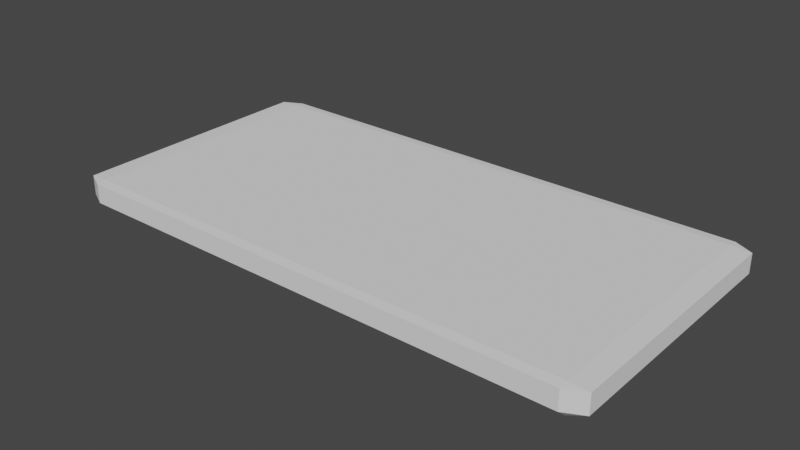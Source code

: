 # Source: Smartphone.blend  (saved by Blender 2.92.15; exported with 4.5.12 LTS)
import bpy
from mathutils import Matrix  # noqa: F401  (used for matrix-valued properties, if any)

bpy.ops.wm.read_factory_settings(use_empty=True)
scene = bpy.context.scene
scene.name = 'Scene'

# ---- collections
col_collection = bpy.data.collections.new('Collection'); scene.collection.children.link(col_collection)

# ---- world
world_world = bpy.data.worlds.new('World'); scene.world = world_world
world_world.use_nodes = True; world_world.node_tree.nodes.clear()
_N = world_world.node_tree.nodes; _L = world_world.node_tree.links
n0 = _N.new('ShaderNodeOutputWorld'); n0.name = 'World Output'; n0.location = (300, 300)
n1 = _N.new('ShaderNodeBackground'); n1.name = 'Background'; n1.location = (10, 300)
n1.inputs[0].default_value = (0.05088, 0.05088, 0.05088, 1.0)
_L.new(n1.outputs[0], n0.inputs[0])
n0.is_active_output = True
world_world.color = (0.05088, 0.05088, 0.05088)
world_world.use_sun_shadow = False
world_world.sun_shadow_jitter_overblur = 0.0

# ---- meshes
me_cube_001 = bpy.data.meshes.new('Cube.001')
me_cube_001.from_pydata([(-0.7054, -0.3534, -0.04), (-0.7054, -0.38, -0.01679), (-0.7585, -0.3534, -0.01679), (-0.7054, -0.38, 0.0372), (-0.7054, -0.3534, 0.04), (-0.7585, -0.3534, 0.0372), (-0.7054, 0.3534, -0.04), (-0.7585, 0.3534, -0.01679), (-0.7054, 0.38, -0.01679), (-0.7054, 0.3534, 0.04), (-0.7054, 0.38, 0.0372), (-0.7585, 0.3534, 0.0372), (0.7054, -0.3534, -0.04), (0.7585, -0.3534, -0.01679), (0.7054, -0.38, -0.01679), (0.7054, -0.3534, 0.04), (0.7054, -0.38, 0.0372), (0.7585, -0.3534, 0.0372), (0.7054, 0.3534, -0.04), (0.7054, 0.38, -0.01679), (0.7585, 0.3534, -0.01679), (0.7054, 0.3534, 0.04), (0.7585, 0.3534, 0.0372), (0.7054, 0.38, 0.0372), (-0.7054, -0.38, -0.01679), (-0.7585, -0.3534, -0.01679), (-0.7054, 0.38, -0.01679), (-0.7585, 0.3534, -0.01679), (0.7585, 0.3534, -0.01679), (0.7054, 0.38, -0.01679), (0.7054, -0.38, -0.01679), (0.7585, -0.3534, -0.01679)], [], [(30, 16, 3, 24), (28, 22, 17, 31), (21, 9, 4, 15), (25, 5, 11, 27), (26, 10, 23, 29), (0, 1, 2), (3, 4, 5), (6, 7, 8), (9, 10, 11), (12, 13, 14), (15, 16, 17), (18, 19, 20), (21, 22, 23), (6, 0, 2, 7), (24, 3, 5, 25), (4, 9, 11, 5), (26, 8, 7, 27), (18, 6, 8, 19), (9, 21, 23, 10), (28, 20, 19, 29), (12, 18, 20, 13), (21, 15, 17, 22), (30, 14, 13, 31), (0, 12, 14, 1), (15, 4, 3, 16), (6, 18, 12, 0), (16, 30, 31, 17), (22, 28, 29, 23), (10, 26, 27, 11), (1, 24, 25, 2), (8, 26, 29, 19), (2, 25, 27, 7), (20, 28, 31, 13), (14, 30, 24, 1)])
_uv = me_cube_001.uv_layers.new(name='UVMap')
_uv.uv.foreach_set('vector', [0.4475, 0.7587, 0.6162, 0.7588, 0.6162, 0.9913, 0.4475, 0.9912, 0.4475, 0.5087, 0.6162, 0.5088, 0.6162, 0.7413, 0.4475, 0.7412, 0.6337, 0.5087, 0.8662, 0.5088, 0.8662, 0.7413, 0.6337, 0.7412, 0.4475, 0.00875, 0.6162, 0.00875, 0.6162, 0.2413, 0.4475, 0.2412, 0.4475, 0.2588, 0.6162, 0.2588, 0.6162, 0.4913, 0.4475, 0.4912, 0.1337, 0.7412, 0.1252, 0.7776, 0.09736, 0.7498, 0.6162, 0.9913, 0.625, 0.9913, 0.6163, 1.0, 0.1337, 0.5087, 0.09736, 0.5002, 0.1252, 0.4724, 0.625, 0.2588, 0.625, 0.2588, 0.6163, 0.25, 0.3663, 0.7413, 0.3963, 0.7625, 0.3748, 0.7776, 0.625, 0.7587, 0.625, 0.7587, 0.6163, 0.75, 0.3662, 0.5088, 0.3748, 0.4724, 0.3963, 0.4875, 0.625, 0.5088, 0.625, 0.5088, 0.6163, 0.5, 0.1337, 0.5087, 0.1337, 0.7412, 0.09736, 0.7498, 0.09736, 0.5002, 0.4475, 0.0, 0.6163, 0.0, 0.6162, 0.00875, 0.4475, 0.00875, 0.625, 0.00875, 0.625, 0.2413, 0.6162, 0.2413, 0.6162, 0.00875, 0.4475, 0.2588, 0.4475, 0.2588, 0.4475, 0.2412, 0.4475, 0.2412, 0.3662, 0.5088, 0.1337, 0.5087, 0.1252, 0.4724, 0.3748, 0.4724, 0.625, 0.2588, 0.625, 0.4913, 0.6162, 0.4913, 0.6162, 0.2588, 0.4475, 0.5087, 0.4475, 0.5087, 0.4475, 0.4912, 0.4475, 0.4912, 0.3663, 0.7413, 0.3662, 0.5088, 0.4475, 0.5087, 0.4475, 0.7412, 0.6337, 0.5087, 0.6337, 0.7412, 0.6162, 0.7413, 0.6162, 0.5088, 0.4475, 0.7587, 0.4475, 0.7587, 0.4475, 0.7412, 0.4475, 0.7412, 0.1337, 0.7412, 0.3663, 0.7413, 0.3748, 0.7776, 0.1252, 0.7776, 0.625, 0.7587, 0.625, 0.9913, 0.6162, 0.9913, 0.6162, 0.7588, 0.1337, 0.5087, 0.3662, 0.5088, 0.3663, 0.7413, 0.1337, 0.7412, 0.6162, 0.7588, 0.4475, 0.7587, 0.4475, 0.7412, 0.6162, 0.7413, 0.6162, 0.5088, 0.4475, 0.5087, 0.4475, 0.4912, 0.6162, 0.4913, 0.6162, 0.2588, 0.4475, 0.2588, 0.4475, 0.2412, 0.6162, 0.2413, 0.4475, 0.0, 0.4475, 0.0, 0.4475, 0.00875, 0.4475, 0.00875, 0.4475, 0.2588, 0.4475, 0.2588, 0.4475, 0.4912, 0.4475, 0.4912, 0.4475, 0.00875, 0.4475, 0.00875, 0.4475, 0.2412, 0.4475, 0.2412, 0.4475, 0.5087, 0.4475, 0.5087, 0.4475, 0.7412, 0.4475, 0.7412, 0.4475, 0.7587, 0.4475, 0.7587, 0.4475, 0.9912, 0.4475, 0.9912])
me_cube_001.use_remesh_fix_poles = True
me_cube_001.use_remesh_preserve_attributes = False
me_cube_001.use_mirror_vertex_groups = False
me_cube_001.update()
me_cube_003 = bpy.data.meshes.new('Cube.003')
me_cube_003.from_pydata([(-0.7054, -0.3534, 0.04), (-0.7054, 0.3534, 0.04), (0.7054, -0.3534, 0.04), (0.7054, 0.3534, 0.04), (-0.7054, -0.3534, 0.0392), (-0.7054, 0.3534, 0.0392), (0.7054, -0.3534, 0.0392), (0.7054, 0.3534, 0.0392)], [], [(3, 1, 0, 2), (7, 6, 4, 5), (0, 1, 5, 4), (1, 3, 7, 5), (3, 2, 6, 7), (2, 0, 4, 6)])
_uv = me_cube_003.uv_layers.new(name='UVMap')
_uv.uv.foreach_set('vector', [0.6337, 0.5087, 0.8662, 0.5088, 0.8662, 0.7413, 0.6337, 0.7412, 0.6337, 0.5087, 0.6337, 0.7412, 0.8662, 0.7413, 0.8662, 0.5088, 0.8662, 0.7413, 0.8662, 0.5088, 0.8662, 0.5088, 0.8662, 0.7413, 0.8662, 0.5088, 0.6337, 0.5087, 0.6337, 0.5087, 0.8662, 0.5088, 0.6337, 0.5087, 0.6337, 0.7412, 0.6337, 0.7412, 0.6337, 0.5087, 0.6337, 0.7412, 0.8662, 0.7413, 0.8662, 0.7413, 0.6337, 0.7412])
me_cube_003.use_remesh_fix_poles = True
me_cube_003.use_remesh_preserve_attributes = False
me_cube_003.use_mirror_vertex_groups = False
me_cube_003.update()

# ---- objects
ob_phone = bpy.data.objects.new('Phone', me_cube_001)
ob_screen = bpy.data.objects.new('Screen', me_cube_003)

# ---- transforms, parenting, visibility, modifiers, constraints
ob_phone.location = (0.0, 0.0, 0.0)
ob_phone.lineart.crease_threshold = 0.0
ob_screen.location = (0.0, 0.0, -0.002)
ob_screen.lineart.crease_threshold = 0.0

# ---- collection membership
col_collection.objects.link(ob_phone)
col_collection.objects.link(ob_screen)

# ---- scene / render settings (as saved in the file)
scene.frame_start = 1; scene.frame_end = 250; scene.frame_set(1)
scene.render.engine = 'BLENDER_EEVEE_NEXT'
scene.cycles.use_denoising = False
scene.cycles.samples = 128
scene.cycles.sampling_pattern = 'TABULATED_SOBOL'
scene.cycles.use_adaptive_sampling = False
scene.cycles.use_light_tree = False
scene.view_settings.view_transform = 'Filmic'
bpy.context.view_layer.update()

# ---- added for rendering (the .blend has no active camera and no usable light): camera, sun
cam_auto = bpy.data.cameras.new('AutoCamera')
cam_auto.lens = 50.0
cam_auto.sensor_width = 36.0
cam_auto.clip_end = 1000.0
ob_auto_camera = bpy.data.objects.new('AutoCamera', cam_auto)
scene.collection.objects.link(ob_auto_camera)
ob_auto_camera.location = (1.5716, -1.88592, 1.25728)
ob_auto_camera.rotation_euler = (1.09748, -7.21219e-08, 0.694738)
scene.camera = ob_auto_camera
light_auto_sun = bpy.data.lights.new('AutoSun', 'SUN')
light_auto_sun.energy = 3.0
light_auto_sun.angle = 0.0523599
ob_auto_sun = bpy.data.objects.new('AutoSun', light_auto_sun)
scene.collection.objects.link(ob_auto_sun)
ob_auto_sun.rotation_euler = (0.872665, 0.174533, 0.523599)
bpy.context.view_layer.update()
